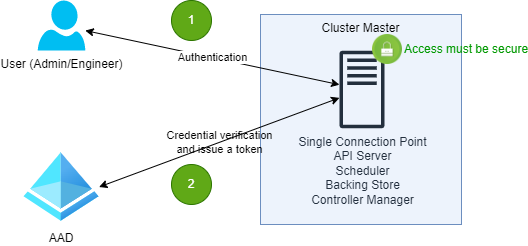

The diagram above was exported from draw.io. Its source (the exported page's mxGraphModel, read from the mxfile embedded in the PNG):
<mxGraphModel dx="462" dy="761" grid="1" gridSize="10" guides="1" tooltips="1" connect="1" arrows="1" fold="1" page="1" pageScale="1" pageWidth="827" pageHeight="1169" math="0" shadow="0">
  <root>
    <mxCell id="0" />
    <mxCell id="1" parent="0" />
    <mxCell id="NkknmKCwvBiJ2w2bpHRv-6" value="Cluster Master" style="rounded=0;whiteSpace=wrap;html=1;fillColor=#EDF3FC;strokeColor=#6c8ebf;labelPosition=center;verticalLabelPosition=middle;align=center;verticalAlign=top;" vertex="1" parent="1">
      <mxGeometry x="339" y="180" width="201" height="210" as="geometry" />
    </mxCell>
    <mxCell id="NkknmKCwvBiJ2w2bpHRv-21" value="&lt;font color=&quot;#000000&quot;&gt;Credential verification&lt;br&gt;and issue a token&lt;br&gt;&lt;/font&gt;" style="rounded=0;orthogonalLoop=1;jettySize=auto;html=1;entryX=1;entryY=0.5;entryDx=0;entryDy=0;fontColor=#009900;startArrow=classic;startFill=1;labelBackgroundColor=none;" edge="1" parent="1" source="NkknmKCwvBiJ2w2bpHRv-8" target="NkknmKCwvBiJ2w2bpHRv-9">
      <mxGeometry relative="1" as="geometry" />
    </mxCell>
    <mxCell id="NkknmKCwvBiJ2w2bpHRv-8" value="Single Connection Point&lt;br&gt;API Server&lt;br&gt;Scheduler&lt;br&gt;Backing Store&lt;br&gt;Controller Manager" style="sketch=0;outlineConnect=0;fontColor=#232F3E;gradientColor=none;fillColor=#232F3D;strokeColor=none;dashed=0;verticalLabelPosition=bottom;verticalAlign=top;align=center;html=1;fontSize=12;fontStyle=0;aspect=fixed;pointerEvents=1;shape=mxgraph.aws4.traditional_server;labelBackgroundColor=none;" vertex="1" parent="1">
      <mxGeometry x="418" y="216" width="45" height="78" as="geometry" />
    </mxCell>
    <mxCell id="NkknmKCwvBiJ2w2bpHRv-9" value="AAD" style="shape=image;verticalLabelPosition=bottom;labelBackgroundColor=default;verticalAlign=top;aspect=fixed;imageAspect=0;image=data:image/svg+xml,(base64 omitted: 1884 chars);" vertex="1" parent="1">
      <mxGeometry x="102.5" y="315" width="75" height="75" as="geometry" />
    </mxCell>
    <mxCell id="NkknmKCwvBiJ2w2bpHRv-11" value="Authentication" style="rounded=0;orthogonalLoop=1;jettySize=auto;html=1;startArrow=classic;startFill=1;" edge="1" parent="1" source="NkknmKCwvBiJ2w2bpHRv-10" target="NkknmKCwvBiJ2w2bpHRv-8">
      <mxGeometry relative="1" as="geometry" />
    </mxCell>
    <mxCell id="NkknmKCwvBiJ2w2bpHRv-10" value="User (Admin/Engineer)" style="verticalLabelPosition=bottom;html=1;verticalAlign=top;align=center;strokeColor=none;fillColor=#00BEF2;shape=mxgraph.azure.user;labelBackgroundColor=none;" vertex="1" parent="1">
      <mxGeometry x="116.25" y="166" width="47.5" height="50" as="geometry" />
    </mxCell>
    <mxCell id="NkknmKCwvBiJ2w2bpHRv-20" value="Access must be secure" style="shape=image;html=1;verticalAlign=middle;verticalLabelPosition=middle;labelBackgroundColor=none;imageAspect=0;aspect=fixed;image=https://cdn4.iconfinder.com/data/icons/ios-web-user-interface-multi-circle-flat-vol-7/512/Lock_protection_privacy_password_secure_security-128.png;fontColor=#009900;fillColor=#EDF3FC;labelPosition=right;align=left;" vertex="1" parent="1">
      <mxGeometry x="451" y="200" width="30" height="30" as="geometry" />
    </mxCell>
    <mxCell id="NkknmKCwvBiJ2w2bpHRv-22" value="1" style="ellipse;whiteSpace=wrap;html=1;aspect=fixed;labelBackgroundColor=none;fillColor=#60a917;strokeColor=#2D7600;fontColor=#ffffff;" vertex="1" parent="1">
      <mxGeometry x="250" y="166" width="40" height="40" as="geometry" />
    </mxCell>
    <mxCell id="NkknmKCwvBiJ2w2bpHRv-23" value="2" style="ellipse;whiteSpace=wrap;html=1;aspect=fixed;labelBackgroundColor=none;fillColor=#60a917;strokeColor=#2D7600;fontColor=#ffffff;" vertex="1" parent="1">
      <mxGeometry x="250" y="330" width="40" height="40" as="geometry" />
    </mxCell>
  </root>
</mxGraphModel>